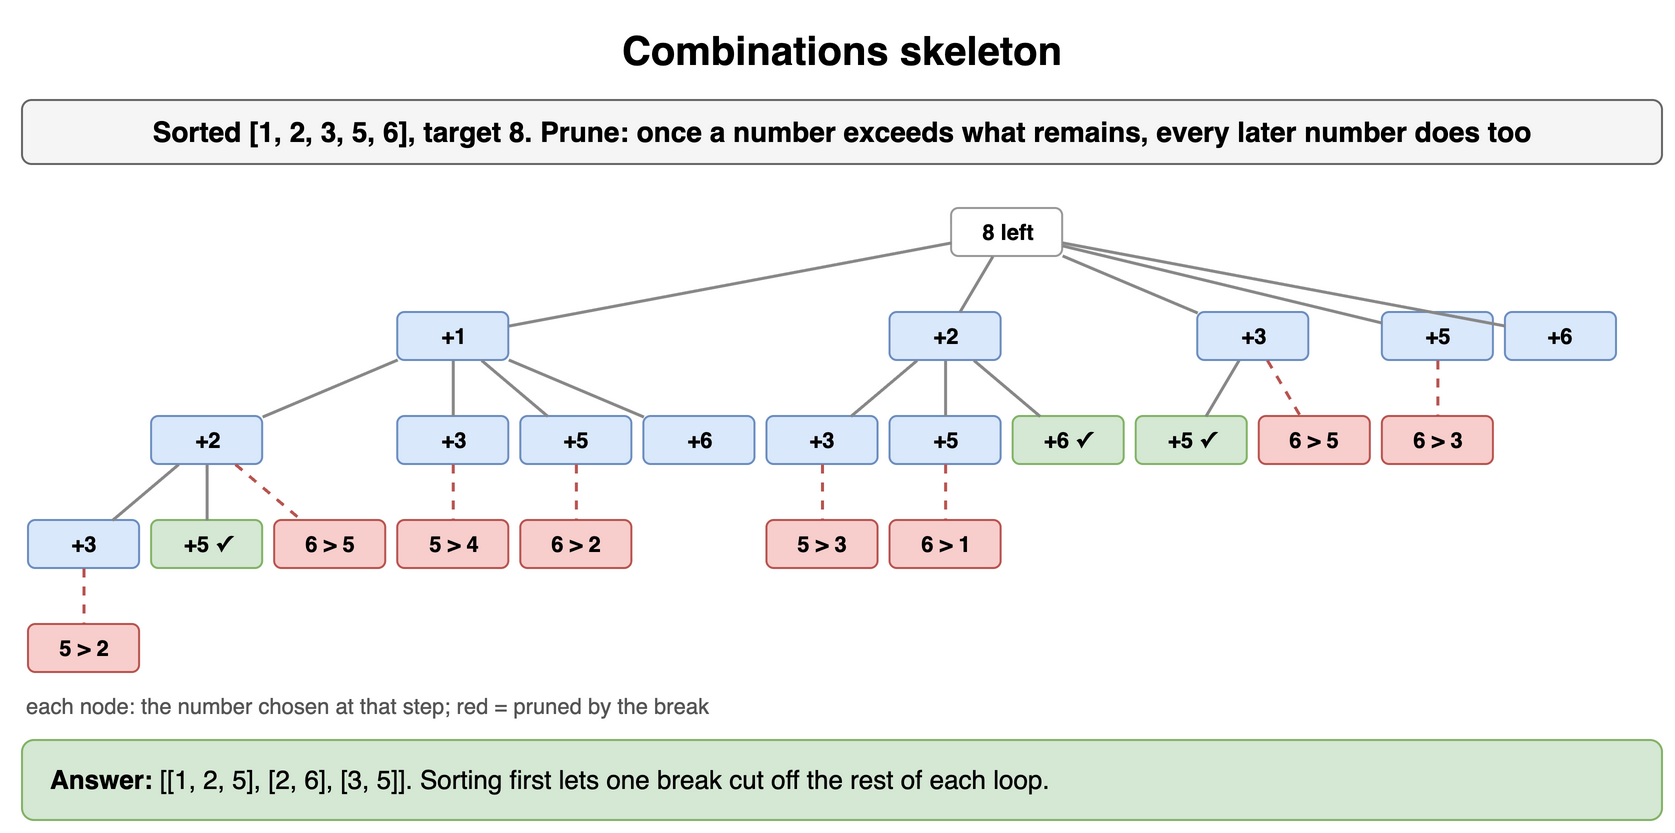

The diagram above was exported from draw.io. Its source (the exported page's mxGraphModel, read from the mxfile embedded in the PNG):
<mxGraphModel dx="900" dy="426" grid="1" gridSize="10" guides="1" tooltips="1" connect="1" arrows="1" fold="1" page="1" pageScale="1" pageWidth="900" pageHeight="426" math="0" shadow="0">
  <root>
    <mxCell id="0" />
    <mxCell id="1" parent="0" />
    <mxCell id="q161" value="Combinations skeleton" style="text;html=1;align=center;verticalAlign=middle;whiteSpace=wrap;fontSize=20;fontStyle=1;" vertex="1" parent="1">
      <mxGeometry x="40" y="10" width="820" height="30" as="geometry" />
    </mxCell>
    <mxCell id="q162" value="Sorted [1, 2, 3, 5, 6], target 8. Prune: once a number exceeds what remains, every later number does too" style="rounded=1;whiteSpace=wrap;html=1;fillColor=#f5f5f5;strokeColor=#666666;fontStyle=1;fontSize=14;" vertex="1" parent="1">
      <mxGeometry x="40" y="50" width="820" height="32" as="geometry" />
    </mxCell>
    <mxCell id="q163" value="8 left" style="rounded=1;whiteSpace=wrap;html=1;fillColor=#ffffff;strokeColor=#999999;fontSize=11;align=center;fontStyle=1;" vertex="1" parent="1">
      <mxGeometry x="504.5384615384616" y="104" width="55.53846153846154" height="24" as="geometry" />
    </mxCell>
    <mxCell id="q164" value="+1" style="rounded=1;whiteSpace=wrap;html=1;fillColor=#dae8fc;strokeColor=#6c8ebf;fontSize=11;align=center;fontStyle=1;" vertex="1" parent="1">
      <mxGeometry x="227.6153846153846" y="156" width="55.53846153846154" height="24" as="geometry" />
    </mxCell>
    <mxCell id="q165" value="+2" style="rounded=1;whiteSpace=wrap;html=1;fillColor=#dae8fc;strokeColor=#6c8ebf;fontSize=11;align=center;fontStyle=1;" vertex="1" parent="1">
      <mxGeometry x="104.53846153846155" y="208" width="55.53846153846154" height="24" as="geometry" />
    </mxCell>
    <mxCell id="q166" value="+3" style="rounded=1;whiteSpace=wrap;html=1;fillColor=#dae8fc;strokeColor=#6c8ebf;fontSize=11;align=center;fontStyle=1;" vertex="1" parent="1">
      <mxGeometry x="43.0" y="260" width="55.53846153846154" height="24" as="geometry" />
    </mxCell>
    <mxCell id="q167" value="5 &gt; 2" style="rounded=1;whiteSpace=wrap;html=1;fillColor=#f8cecc;strokeColor=#b85450;fontSize=11;align=center;fontStyle=1;" vertex="1" parent="1">
      <mxGeometry x="43.0" y="312" width="55.53846153846154" height="24" as="geometry" />
    </mxCell>
    <mxCell id="q168" value="" style="endArrow=none;html=1;strokeColor=#b85450;strokeWidth=1.5;dashed=1;" edge="1" parent="1" source="q166" target="q167">
      <mxGeometry relative="1" as="geometry" />
    </mxCell>
    <mxCell id="q169" value="" style="endArrow=none;html=1;strokeColor=#888888;strokeWidth=1.5;" edge="1" parent="1" source="q165" target="q166">
      <mxGeometry relative="1" as="geometry" />
    </mxCell>
    <mxCell id="q1610" value="+5 ✓" style="rounded=1;whiteSpace=wrap;html=1;fillColor=#d5e8d4;strokeColor=#82b366;fontSize=11;align=center;fontStyle=1;" vertex="1" parent="1">
      <mxGeometry x="104.53846153846155" y="260" width="55.53846153846154" height="24" as="geometry" />
    </mxCell>
    <mxCell id="q1611" value="" style="endArrow=none;html=1;strokeColor=#888888;strokeWidth=1.5;" edge="1" parent="1" source="q165" target="q1610">
      <mxGeometry relative="1" as="geometry" />
    </mxCell>
    <mxCell id="q1612" value="6 &gt; 5" style="rounded=1;whiteSpace=wrap;html=1;fillColor=#f8cecc;strokeColor=#b85450;fontSize=11;align=center;fontStyle=1;" vertex="1" parent="1">
      <mxGeometry x="166.0769230769231" y="260" width="55.53846153846154" height="24" as="geometry" />
    </mxCell>
    <mxCell id="q1613" value="" style="endArrow=none;html=1;strokeColor=#b85450;strokeWidth=1.5;dashed=1;" edge="1" parent="1" source="q165" target="q1612">
      <mxGeometry relative="1" as="geometry" />
    </mxCell>
    <mxCell id="q1614" value="" style="endArrow=none;html=1;strokeColor=#888888;strokeWidth=1.5;" edge="1" parent="1" source="q164" target="q165">
      <mxGeometry relative="1" as="geometry" />
    </mxCell>
    <mxCell id="q1615" value="+3" style="rounded=1;whiteSpace=wrap;html=1;fillColor=#dae8fc;strokeColor=#6c8ebf;fontSize=11;align=center;fontStyle=1;" vertex="1" parent="1">
      <mxGeometry x="227.6153846153846" y="208" width="55.53846153846154" height="24" as="geometry" />
    </mxCell>
    <mxCell id="q1616" value="5 &gt; 4" style="rounded=1;whiteSpace=wrap;html=1;fillColor=#f8cecc;strokeColor=#b85450;fontSize=11;align=center;fontStyle=1;" vertex="1" parent="1">
      <mxGeometry x="227.6153846153846" y="260" width="55.53846153846154" height="24" as="geometry" />
    </mxCell>
    <mxCell id="q1617" value="" style="endArrow=none;html=1;strokeColor=#b85450;strokeWidth=1.5;dashed=1;" edge="1" parent="1" source="q1615" target="q1616">
      <mxGeometry relative="1" as="geometry" />
    </mxCell>
    <mxCell id="q1618" value="" style="endArrow=none;html=1;strokeColor=#888888;strokeWidth=1.5;" edge="1" parent="1" source="q164" target="q1615">
      <mxGeometry relative="1" as="geometry" />
    </mxCell>
    <mxCell id="q1619" value="+5" style="rounded=1;whiteSpace=wrap;html=1;fillColor=#dae8fc;strokeColor=#6c8ebf;fontSize=11;align=center;fontStyle=1;" vertex="1" parent="1">
      <mxGeometry x="289.15384615384613" y="208" width="55.53846153846154" height="24" as="geometry" />
    </mxCell>
    <mxCell id="q1620" value="6 &gt; 2" style="rounded=1;whiteSpace=wrap;html=1;fillColor=#f8cecc;strokeColor=#b85450;fontSize=11;align=center;fontStyle=1;" vertex="1" parent="1">
      <mxGeometry x="289.15384615384613" y="260" width="55.53846153846154" height="24" as="geometry" />
    </mxCell>
    <mxCell id="q1621" value="" style="endArrow=none;html=1;strokeColor=#b85450;strokeWidth=1.5;dashed=1;" edge="1" parent="1" source="q1619" target="q1620">
      <mxGeometry relative="1" as="geometry" />
    </mxCell>
    <mxCell id="q1622" value="" style="endArrow=none;html=1;strokeColor=#888888;strokeWidth=1.5;" edge="1" parent="1" source="q164" target="q1619">
      <mxGeometry relative="1" as="geometry" />
    </mxCell>
    <mxCell id="q1623" value="+6" style="rounded=1;whiteSpace=wrap;html=1;fillColor=#dae8fc;strokeColor=#6c8ebf;fontSize=11;align=center;fontStyle=1;" vertex="1" parent="1">
      <mxGeometry x="350.6923076923077" y="208" width="55.53846153846154" height="24" as="geometry" />
    </mxCell>
    <mxCell id="q1624" value="" style="endArrow=none;html=1;strokeColor=#888888;strokeWidth=1.5;" edge="1" parent="1" source="q164" target="q1623">
      <mxGeometry relative="1" as="geometry" />
    </mxCell>
    <mxCell id="q1625" value="" style="endArrow=none;html=1;strokeColor=#888888;strokeWidth=1.5;" edge="1" parent="1" source="q163" target="q164">
      <mxGeometry relative="1" as="geometry" />
    </mxCell>
    <mxCell id="q1626" value="+2" style="rounded=1;whiteSpace=wrap;html=1;fillColor=#dae8fc;strokeColor=#6c8ebf;fontSize=11;align=center;fontStyle=1;" vertex="1" parent="1">
      <mxGeometry x="473.7692307692308" y="156" width="55.53846153846154" height="24" as="geometry" />
    </mxCell>
    <mxCell id="q1627" value="+3" style="rounded=1;whiteSpace=wrap;html=1;fillColor=#dae8fc;strokeColor=#6c8ebf;fontSize=11;align=center;fontStyle=1;" vertex="1" parent="1">
      <mxGeometry x="412.2307692307692" y="208" width="55.53846153846154" height="24" as="geometry" />
    </mxCell>
    <mxCell id="q1628" value="5 &gt; 3" style="rounded=1;whiteSpace=wrap;html=1;fillColor=#f8cecc;strokeColor=#b85450;fontSize=11;align=center;fontStyle=1;" vertex="1" parent="1">
      <mxGeometry x="412.2307692307692" y="260" width="55.53846153846154" height="24" as="geometry" />
    </mxCell>
    <mxCell id="q1629" value="" style="endArrow=none;html=1;strokeColor=#b85450;strokeWidth=1.5;dashed=1;" edge="1" parent="1" source="q1627" target="q1628">
      <mxGeometry relative="1" as="geometry" />
    </mxCell>
    <mxCell id="q1630" value="" style="endArrow=none;html=1;strokeColor=#888888;strokeWidth=1.5;" edge="1" parent="1" source="q1626" target="q1627">
      <mxGeometry relative="1" as="geometry" />
    </mxCell>
    <mxCell id="q1631" value="+5" style="rounded=1;whiteSpace=wrap;html=1;fillColor=#dae8fc;strokeColor=#6c8ebf;fontSize=11;align=center;fontStyle=1;" vertex="1" parent="1">
      <mxGeometry x="473.7692307692308" y="208" width="55.53846153846154" height="24" as="geometry" />
    </mxCell>
    <mxCell id="q1632" value="6 &gt; 1" style="rounded=1;whiteSpace=wrap;html=1;fillColor=#f8cecc;strokeColor=#b85450;fontSize=11;align=center;fontStyle=1;" vertex="1" parent="1">
      <mxGeometry x="473.7692307692308" y="260" width="55.53846153846154" height="24" as="geometry" />
    </mxCell>
    <mxCell id="q1633" value="" style="endArrow=none;html=1;strokeColor=#b85450;strokeWidth=1.5;dashed=1;" edge="1" parent="1" source="q1631" target="q1632">
      <mxGeometry relative="1" as="geometry" />
    </mxCell>
    <mxCell id="q1634" value="" style="endArrow=none;html=1;strokeColor=#888888;strokeWidth=1.5;" edge="1" parent="1" source="q1626" target="q1631">
      <mxGeometry relative="1" as="geometry" />
    </mxCell>
    <mxCell id="q1635" value="+6 ✓" style="rounded=1;whiteSpace=wrap;html=1;fillColor=#d5e8d4;strokeColor=#82b366;fontSize=11;align=center;fontStyle=1;" vertex="1" parent="1">
      <mxGeometry x="535.3076923076924" y="208" width="55.53846153846154" height="24" as="geometry" />
    </mxCell>
    <mxCell id="q1636" value="" style="endArrow=none;html=1;strokeColor=#888888;strokeWidth=1.5;" edge="1" parent="1" source="q1626" target="q1635">
      <mxGeometry relative="1" as="geometry" />
    </mxCell>
    <mxCell id="q1637" value="" style="endArrow=none;html=1;strokeColor=#888888;strokeWidth=1.5;" edge="1" parent="1" source="q163" target="q1626">
      <mxGeometry relative="1" as="geometry" />
    </mxCell>
    <mxCell id="q1638" value="+3" style="rounded=1;whiteSpace=wrap;html=1;fillColor=#dae8fc;strokeColor=#6c8ebf;fontSize=11;align=center;fontStyle=1;" vertex="1" parent="1">
      <mxGeometry x="627.6153846153846" y="156" width="55.53846153846154" height="24" as="geometry" />
    </mxCell>
    <mxCell id="q1639" value="+5 ✓" style="rounded=1;whiteSpace=wrap;html=1;fillColor=#d5e8d4;strokeColor=#82b366;fontSize=11;align=center;fontStyle=1;" vertex="1" parent="1">
      <mxGeometry x="596.8461538461538" y="208" width="55.53846153846154" height="24" as="geometry" />
    </mxCell>
    <mxCell id="q1640" value="" style="endArrow=none;html=1;strokeColor=#888888;strokeWidth=1.5;" edge="1" parent="1" source="q1638" target="q1639">
      <mxGeometry relative="1" as="geometry" />
    </mxCell>
    <mxCell id="q1641" value="6 &gt; 5" style="rounded=1;whiteSpace=wrap;html=1;fillColor=#f8cecc;strokeColor=#b85450;fontSize=11;align=center;fontStyle=1;" vertex="1" parent="1">
      <mxGeometry x="658.3846153846155" y="208" width="55.53846153846154" height="24" as="geometry" />
    </mxCell>
    <mxCell id="q1642" value="" style="endArrow=none;html=1;strokeColor=#b85450;strokeWidth=1.5;dashed=1;" edge="1" parent="1" source="q1638" target="q1641">
      <mxGeometry relative="1" as="geometry" />
    </mxCell>
    <mxCell id="q1643" value="" style="endArrow=none;html=1;strokeColor=#888888;strokeWidth=1.5;" edge="1" parent="1" source="q163" target="q1638">
      <mxGeometry relative="1" as="geometry" />
    </mxCell>
    <mxCell id="q1644" value="+5" style="rounded=1;whiteSpace=wrap;html=1;fillColor=#dae8fc;strokeColor=#6c8ebf;fontSize=11;align=center;fontStyle=1;" vertex="1" parent="1">
      <mxGeometry x="719.9230769230769" y="156" width="55.53846153846154" height="24" as="geometry" />
    </mxCell>
    <mxCell id="q1645" value="6 &gt; 3" style="rounded=1;whiteSpace=wrap;html=1;fillColor=#f8cecc;strokeColor=#b85450;fontSize=11;align=center;fontStyle=1;" vertex="1" parent="1">
      <mxGeometry x="719.9230769230769" y="208" width="55.53846153846154" height="24" as="geometry" />
    </mxCell>
    <mxCell id="q1646" value="" style="endArrow=none;html=1;strokeColor=#b85450;strokeWidth=1.5;dashed=1;" edge="1" parent="1" source="q1644" target="q1645">
      <mxGeometry relative="1" as="geometry" />
    </mxCell>
    <mxCell id="q1647" value="" style="endArrow=none;html=1;strokeColor=#888888;strokeWidth=1.5;" edge="1" parent="1" source="q163" target="q1644">
      <mxGeometry relative="1" as="geometry" />
    </mxCell>
    <mxCell id="q1648" value="+6" style="rounded=1;whiteSpace=wrap;html=1;fillColor=#dae8fc;strokeColor=#6c8ebf;fontSize=11;align=center;fontStyle=1;" vertex="1" parent="1">
      <mxGeometry x="781.4615384615386" y="156" width="55.53846153846154" height="24" as="geometry" />
    </mxCell>
    <mxCell id="q1649" value="" style="endArrow=none;html=1;strokeColor=#888888;strokeWidth=1.5;" edge="1" parent="1" source="q163" target="q1648">
      <mxGeometry relative="1" as="geometry" />
    </mxCell>
    <mxCell id="q1650" value="each node: the number chosen at that step; red = pruned by the break" style="text;html=1;whiteSpace=wrap;fontSize=11;align=left;verticalAlign=middle;fontSize=11;fontColor=#555555;" vertex="1" parent="1">
      <mxGeometry x="40" y="344" width="820" height="18" as="geometry" />
    </mxCell>
    <mxCell id="q1651" value="&lt;b&gt;Answer:&lt;/b&gt; [[1, 2, 5], [2, 6], [3, 5]]. Sorting first lets one break cut off the rest of each loop." style="rounded=1;whiteSpace=wrap;html=1;fillColor=#d5e8d4;strokeColor=#82b366;fontSize=13;align=left;spacingLeft=12;" vertex="1" parent="1">
      <mxGeometry x="40" y="370" width="820" height="40" as="geometry" />
    </mxCell>
  </root>
</mxGraphModel>